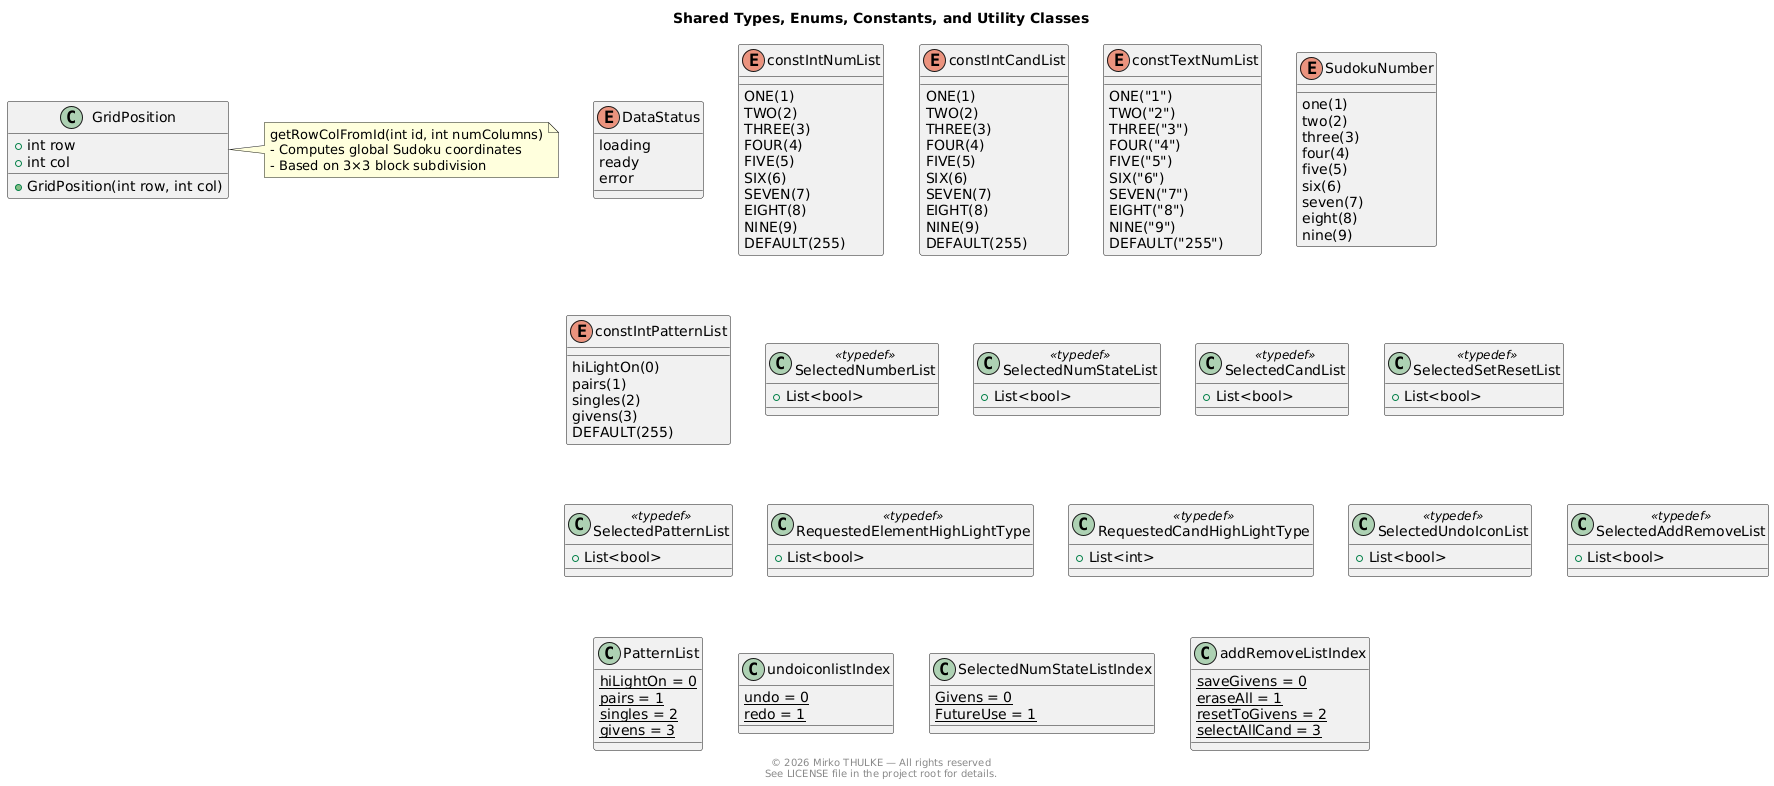

The diagram above was rendered by PlantUML. Its source (embedded in the PNG):
@startuml
title Shared Types, Enums, Constants, and Utility Classes

footer
© 2026 Mirko THULKE — All rights reserved
See LICENSE file in the project root for details.
end footer

'=========================================
' ENUMS
'=========================================

enum DataStatus {
  loading
  ready
  error
}

enum constIntNumList {
  ONE(1)
  TWO(2)
  THREE(3)
  FOUR(4)
  FIVE(5)
  SIX(6)
  SEVEN(7)
  EIGHT(8)
  NINE(9)
  DEFAULT(255)
}

enum constIntCandList {
  ONE(1)
  TWO(2)
  THREE(3)
  FOUR(4)
  FIVE(5)
  SIX(6)
  SEVEN(7)
  EIGHT(8)
  NINE(9)
  DEFAULT(255)
}

enum constTextNumList {
  ONE("1")
  TWO("2")
  THREE("3")
  FOUR("4")
  FIVE("5")
  SIX("6")
  SEVEN("7")
  EIGHT("8")
  NINE("9")
  DEFAULT("255")
}

enum SudokuNumber {
  one(1)
  two(2)
  three(3)
  four(4)
  five(5)
  six(6)
  seven(7)
  eight(8)
  nine(9)
}

enum constIntPatternList {
  hiLightOn(0)
  pairs(1)
  singles(2)
  givens(3)
  DEFAULT(255)
}

'=========================================
' TYPEDEFS AS UML ALIASES
'=========================================

class SelectedNumberList <<typedef>> {
  + List<bool>
}

class SelectedNumStateList <<typedef>> {
  + List<bool>
}

class SelectedCandList <<typedef>> {
  + List<bool>
}

class SelectedSetResetList <<typedef>> {
  + List<bool>
}

class SelectedPatternList <<typedef>> {
  + List<bool>
}

class RequestedElementHighLightType <<typedef>> {
  + List<bool>
}

class RequestedCandHighLightType <<typedef>> {
  + List<int>
}

class SelectedUndoIconList <<typedef>> {
  + List<bool>
}

class SelectedAddRemoveList <<typedef>> {
  + List<bool>
}

'=========================================
' STATIC INDEX CLASSES
'=========================================

class PatternList {
  {static} hiLightOn = 0
  {static} pairs = 1
  {static} singles = 2
  {static} givens = 3
}

class undoiconlistIndex {
  {static} undo = 0
  {static} redo = 1
}

class SelectedNumStateListIndex {
  {static} Givens = 0
  {static} FutureUse = 1
}

class addRemoveListIndex {
  {static} saveGivens = 0
  {static} eraseAll = 1
  {static} resetToGivens = 2
  {static} selectAllCand = 3
}

'=========================================
' CLASS: GridPosition
'=========================================

class GridPosition {
  + int row
  + int col
  + GridPosition(int row, int col)
}

note right of GridPosition
  getRowColFromId(int id, int numColumns)
  - Computes global Sudoku coordinates
  - Based on 3×3 block subdivision
end note

@enduml